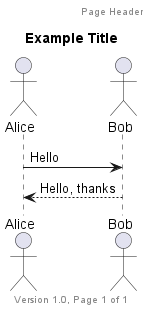

The diagram above was rendered by PlantUML. Its source (embedded in the PNG):
@startuml

title Example Title

header Page Header
footer Version 1.0, Page %page% of %lastpage%

actor Alice
actor Bob

Alice -> Bob: Hello
Alice <-- Bob: Hello, thanks

@enduml